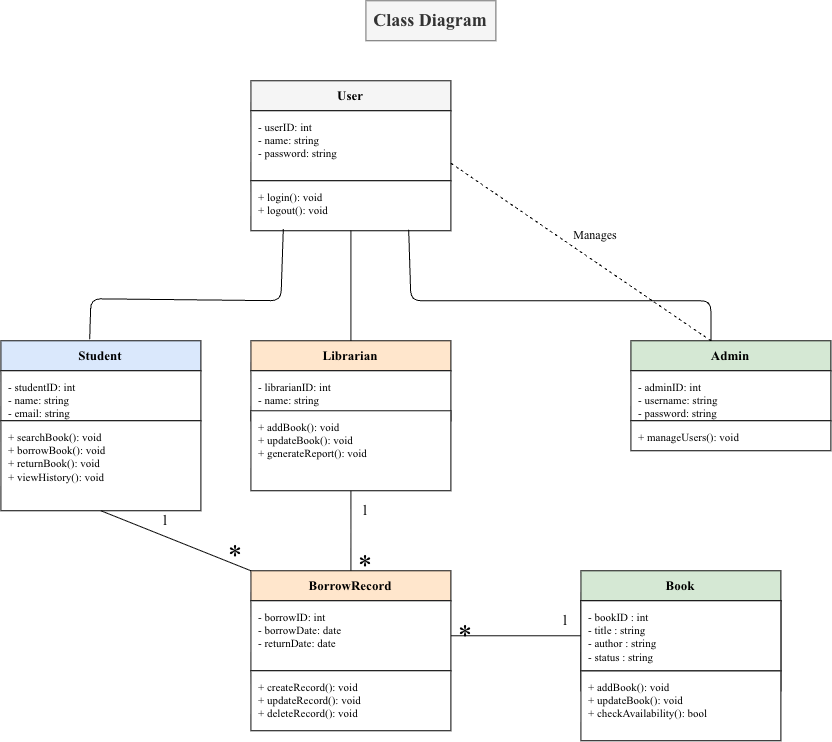

The diagram above was exported from draw.io. Its source (the exported page's mxGraphModel, read from the mxfile embedded in the PNG):
<mxGraphModel dx="1218" dy="1671" grid="1" gridSize="10" guides="1" tooltips="1" connect="1" arrows="1" fold="1" page="1" pageScale="1" pageWidth="900" pageHeight="700" math="0" shadow="0">
  <root>
    <mxCell id="0" />
    <mxCell id="1" parent="0" />
    <mxCell id="userh" parent="1" style="rounded=0;whiteSpace=wrap;html=1;fillColor=#F5F5F5;fontStyle=1;fontSize=13;strokeColor=#000000;fontFamily=Times New Roman;" value="User" vertex="1">
      <mxGeometry height="30" width="200" x="260" y="40" as="geometry" />
    </mxCell>
    <mxCell id="usera" parent="1" style="rounded=0;whiteSpace=wrap;html=1;fillColor=#FFFFFF;align=left;verticalAlign=top;spacingLeft=6;spacingTop=4;fontSize=11;strokeColor=#000000;fontFamily=Times New Roman;" value="- userID: int&lt;br&gt;- name: string&lt;br&gt;- password: string" vertex="1">
      <mxGeometry height="70" width="200" x="260" y="70" as="geometry" />
    </mxCell>
    <mxCell id="usero" parent="1" style="rounded=0;whiteSpace=wrap;html=1;fillColor=#FFFFFF;align=left;verticalAlign=top;spacingLeft=6;spacingTop=4;fontSize=11;strokeColor=#000000;fontFamily=Times New Roman;" value="+ login(): void&lt;br&gt;+ logout(): void" vertex="1">
      <mxGeometry height="50" width="200" x="260" y="140" as="geometry" />
    </mxCell>
    <mxCell id="csh" parent="1" style="rounded=0;whiteSpace=wrap;html=1;fillColor=#DAE8FC;fontStyle=1;fontSize=13;strokeColor=#000000;fontFamily=Times New Roman;" value="Student" vertex="1">
      <mxGeometry height="30" width="200" x="10" y="300" as="geometry" />
    </mxCell>
    <mxCell id="csa" parent="1" style="rounded=0;whiteSpace=wrap;html=1;fillColor=#FFFFFF;align=left;verticalAlign=top;spacingLeft=6;spacingTop=4;fontSize=11;strokeColor=#000000;fontFamily=Times New Roman;" value="- studentID: int&lt;div&gt;- name: string&lt;br&gt;- email: string&lt;/div&gt;" vertex="1">
      <mxGeometry height="50" width="200" x="10" y="330" as="geometry" />
    </mxCell>
    <mxCell id="cso" parent="1" style="rounded=0;whiteSpace=wrap;html=1;fillColor=#FFFFFF;align=left;verticalAlign=top;spacingLeft=6;spacingTop=4;fontSize=11;strokeColor=#000000;fontFamily=Times New Roman;" value="+ searchBook(): void&lt;br&gt;+ borrowBook(): void&lt;br&gt;+ returnBook(): void&lt;br&gt;+ viewHistory(): void" vertex="1">
      <mxGeometry height="90" width="200" x="10" y="380" as="geometry" />
    </mxCell>
    <mxCell id="clh" parent="1" style="rounded=0;whiteSpace=wrap;html=1;fillColor=#FFE6CC;fontStyle=1;fontSize=13;strokeColor=#000000;fontFamily=Times New Roman;" value="Librarian" vertex="1">
      <mxGeometry height="30" width="200" x="260" y="300" as="geometry" />
    </mxCell>
    <mxCell id="cla" parent="1" style="rounded=0;whiteSpace=wrap;html=1;fillColor=#FFFFFF;align=left;verticalAlign=top;spacingLeft=6;spacingTop=4;fontSize=11;strokeColor=#000000;fontFamily=Times New Roman;" value="- librarianID: int&lt;div&gt;- name: string&lt;/div&gt;" vertex="1">
      <mxGeometry height="50" width="200" x="260" y="330" as="geometry" />
    </mxCell>
    <mxCell id="OJ_dB2wZH7SZH9wAXct8-4" edge="1" parent="1" source="clo" style="edgeStyle=orthogonalEdgeStyle;rounded=0;orthogonalLoop=1;jettySize=auto;html=1;fontFamily=Times New Roman;endArrow=none;endFill=0;" target="crh" value="">
      <mxGeometry relative="1" as="geometry" />
    </mxCell>
    <mxCell id="clo" parent="1" style="rounded=0;whiteSpace=wrap;html=1;fillColor=#FFFFFF;align=left;verticalAlign=top;spacingLeft=6;spacingTop=4;fontSize=11;strokeColor=#000000;fontFamily=Times New Roman;" value="+ addBook(): void&lt;br&gt;+ updateBook(): void&lt;br&gt;+ generateReport(): void" vertex="1">
      <mxGeometry height="80" width="200" x="260" y="370" as="geometry" />
    </mxCell>
    <mxCell id="cah" parent="1" style="rounded=0;whiteSpace=wrap;html=1;fillColor=#D5E8D4;fontStyle=1;fontSize=13;strokeColor=#000000;fontFamily=Times New Roman;" value="Admin" vertex="1">
      <mxGeometry height="30" width="200" x="640" y="300" as="geometry" />
    </mxCell>
    <mxCell id="caa" parent="1" style="rounded=0;whiteSpace=wrap;html=1;fillColor=#FFFFFF;align=left;verticalAlign=top;spacingLeft=6;spacingTop=4;fontSize=11;strokeColor=#000000;fontFamily=Times New Roman;" value="- adminID: int&lt;br&gt;- username: string&lt;div&gt;- password: string&lt;/div&gt;" vertex="1">
      <mxGeometry height="50" width="200" x="640" y="330" as="geometry" />
    </mxCell>
    <mxCell id="cao" parent="1" style="rounded=0;whiteSpace=wrap;html=1;fillColor=#FFFFFF;align=left;verticalAlign=top;spacingLeft=6;spacingTop=4;fontSize=11;strokeColor=#000000;fontFamily=Times New Roman;" value="+ manageUsers(): void" vertex="1">
      <mxGeometry height="30" width="200" x="640" y="380" as="geometry" />
    </mxCell>
    <mxCell id="cbh" parent="1" style="rounded=0;whiteSpace=wrap;html=1;fillColor=#D5E8D4;fontStyle=1;fontSize=13;strokeColor=#000000;fontFamily=Times New Roman;" value="Book" vertex="1">
      <mxGeometry height="30" width="200" x="590" y="530" as="geometry" />
    </mxCell>
    <mxCell id="cba" parent="1" style="rounded=0;whiteSpace=wrap;html=1;fillColor=#FFFFFF;align=left;verticalAlign=top;spacingLeft=6;spacingTop=4;fontSize=11;strokeColor=#000000;fontFamily=Times New Roman;" value="- bookID: int&lt;br&gt;- title: string&lt;br&gt;- author: string&lt;br&gt;- status: string" vertex="1">
      <mxGeometry height="90" width="200" x="590" y="560" as="geometry" />
    </mxCell>
    <mxCell id="cbo" parent="1" style="rounded=0;whiteSpace=wrap;html=1;fillColor=#FFFFFF;align=left;verticalAlign=top;spacingLeft=6;spacingTop=4;fontSize=11;strokeColor=#000000;fontFamily=Times New Roman;" value="+ addBook(): void&lt;br&gt;+ updateBook(): void&lt;br&gt;+ checkAvailability(): bool" vertex="1">
      <mxGeometry height="70" width="200" x="590" y="630" as="geometry" />
    </mxCell>
    <mxCell id="crh" parent="1" style="rounded=0;whiteSpace=wrap;html=1;fillColor=#FFE6CC;fontStyle=1;fontSize=13;strokeColor=#000000;fontFamily=Times New Roman;" value="BorrowRecord" vertex="1">
      <mxGeometry height="30" width="200" x="260" y="530" as="geometry" />
    </mxCell>
    <mxCell id="OJ_dB2wZH7SZH9wAXct8-3" edge="1" parent="1" source="cra" style="edgeStyle=orthogonalEdgeStyle;rounded=0;orthogonalLoop=1;jettySize=auto;html=1;fontFamily=Times New Roman;endArrow=none;endFill=0;" target="OJ_dB2wZH7SZH9wAXct8-2" value="">
      <mxGeometry relative="1" as="geometry" />
    </mxCell>
    <mxCell id="cra" parent="1" style="rounded=0;whiteSpace=wrap;html=1;fillColor=#FFFFFF;align=left;verticalAlign=top;spacingLeft=6;spacingTop=4;fontSize=11;strokeColor=#000000;fontFamily=Times New Roman;" value="- borrowID: int&lt;br&gt;- borrowDate: date&lt;br&gt;- returnDate: date" vertex="1">
      <mxGeometry height="70" width="200" x="260" y="560" as="geometry" />
    </mxCell>
    <mxCell id="cro" parent="1" style="rounded=0;whiteSpace=wrap;html=1;fillColor=#FFFFFF;align=left;verticalAlign=top;spacingLeft=6;spacingTop=4;fontSize=11;strokeColor=#000000;fontFamily=Times New Roman;" value="+ createRecord(): void&lt;br&gt;+ updateRecord(): void&lt;div&gt;+ deleteRecord(): void&lt;/div&gt;" vertex="1">
      <mxGeometry height="60" width="200" x="260" y="630" as="geometry" />
    </mxCell>
    <mxCell id="g1" edge="1" parent="1" source="csh" style="endArrow=none;endFill=0;endSize=16;html=1;strokeColor=#000000;entryX=0.162;entryY=0.967;entryDx=0;entryDy=0;exitX=0.444;exitY=-0.052;exitDx=0;exitDy=0;exitPerimeter=0;entryPerimeter=0;fontFamily=Times New Roman;" target="usero" value="">
      <mxGeometry relative="1" as="geometry">
        <Array as="points">
          <mxPoint x="100" y="258" />
          <mxPoint x="290" y="260" />
        </Array>
        <mxPoint x="101" y="298" as="sourcePoint" />
        <mxPoint x="182.9999999999999" y="200" as="targetPoint" />
      </mxGeometry>
    </mxCell>
    <mxCell id="g2" edge="1" parent="1" source="clh" style="endArrow=none;endFill=0;endSize=16;html=1;strokeColor=#000000;entryX=0.5;entryY=1;entryDx=0;entryDy=0;fontFamily=Times New Roman;" target="usero" value="">
      <mxGeometry relative="1" as="geometry" />
    </mxCell>
    <mxCell id="g3" edge="1" parent="1" style="endArrow=none;endFill=0;endSize=16;html=1;strokeColor=#000000;entryX=0.789;entryY=0.98;entryDx=0;entryDy=0;entryPerimeter=0;fontFamily=Times New Roman;" target="usero" value="">
      <mxGeometry relative="1" as="geometry">
        <Array as="points">
          <mxPoint x="720" y="260" />
          <mxPoint x="420" y="260" />
        </Array>
        <mxPoint x="720" y="300" as="sourcePoint" />
      </mxGeometry>
    </mxCell>
    <mxCell id="OJ_dB2wZH7SZH9wAXct8-2" parent="1" style="rounded=0;whiteSpace=wrap;html=1;fillColor=#FFFFFF;align=left;verticalAlign=top;spacingLeft=6;spacingTop=4;fontSize=11;strokeColor=#000000;fontFamily=Times New Roman;" value="- bookID : int&lt;br&gt;- title : string&lt;br&gt;- author : string&lt;br&gt;- status : string" vertex="1">
      <mxGeometry height="70" width="200" x="590" y="560" as="geometry" />
    </mxCell>
    <mxCell id="OJ_dB2wZH7SZH9wAXct8-7" edge="1" parent="1" source="usera" style="endArrow=none;dashed=1;html=1;rounded=0;startArrow=none;startFill=0;exitX=1;exitY=0.75;exitDx=0;exitDy=0;fontFamily=Times New Roman;" value="">
      <mxGeometry height="50" relative="1" width="50" as="geometry">
        <mxPoint x="630" y="290" as="sourcePoint" />
        <mxPoint x="720" y="300" as="targetPoint" />
      </mxGeometry>
    </mxCell>
    <mxCell id="OJ_dB2wZH7SZH9wAXct8-8" parent="1" style="text;html=1;whiteSpace=wrap;strokeColor=none;fillColor=none;align=center;verticalAlign=middle;rounded=0;autosize=1;resizable=0;fontFamily=Times New Roman;" value="Manages" vertex="1">
      <mxGeometry height="30" width="70" x="570" y="180" as="geometry" />
    </mxCell>
    <mxCell id="OJ_dB2wZH7SZH9wAXct8-12" edge="1" parent="1" source="cso" style="endArrow=none;html=1;rounded=0;exitX=0.5;exitY=1;exitDx=0;exitDy=0;entryX=0;entryY=0;entryDx=0;entryDy=0;fontFamily=Times New Roman;endFill=0;" target="crh" value="">
      <mxGeometry height="50" relative="1" width="50" as="geometry">
        <mxPoint x="310" y="510" as="sourcePoint" />
        <mxPoint x="360" y="460" as="targetPoint" />
      </mxGeometry>
    </mxCell>
    <mxCell id="OJ_dB2wZH7SZH9wAXct8-13" parent="1" style="text;html=1;whiteSpace=wrap;strokeColor=none;fillColor=none;align=center;verticalAlign=middle;rounded=0;autosize=1;resizable=0;fontSize=29;fontFamily=Times New Roman;" value="*" vertex="1">
      <mxGeometry height="50" width="40" x="455" y="570" as="geometry" />
    </mxCell>
    <mxCell id="OJ_dB2wZH7SZH9wAXct8-14" parent="1" style="text;html=1;whiteSpace=wrap;strokeColor=none;fillColor=none;align=center;verticalAlign=middle;rounded=0;autosize=1;resizable=0;fontSize=29;fontFamily=Times New Roman;" value="*" vertex="1">
      <mxGeometry height="50" width="40" x="355" y="500" as="geometry" />
    </mxCell>
    <mxCell id="OJ_dB2wZH7SZH9wAXct8-15" parent="1" style="text;html=1;whiteSpace=wrap;strokeColor=none;fillColor=none;align=center;verticalAlign=middle;rounded=0;autosize=1;resizable=0;fontSize=29;fontFamily=Times New Roman;" value="*" vertex="1">
      <mxGeometry height="50" width="40" x="225" y="490" as="geometry" />
    </mxCell>
    <mxCell id="OJ_dB2wZH7SZH9wAXct8-16" parent="1" style="text;html=1;whiteSpace=wrap;strokeColor=none;fillColor=none;align=center;verticalAlign=middle;rounded=0;autosize=1;resizable=0;fontSize=29;fontFamily=Times New Roman;" value="&lt;font style=&quot;font-size: 14px;&quot;&gt;1&lt;/font&gt;" vertex="1">
      <mxGeometry height="50" width="30" x="160" y="450" as="geometry" />
    </mxCell>
    <mxCell id="OJ_dB2wZH7SZH9wAXct8-19" parent="1" style="text;html=1;whiteSpace=wrap;strokeColor=none;fillColor=none;align=center;verticalAlign=middle;rounded=0;autosize=1;resizable=0;fontSize=29;fontFamily=Times New Roman;" value="&lt;font style=&quot;font-size: 14px;&quot;&gt;1&lt;/font&gt;" vertex="1">
      <mxGeometry height="50" width="30" x="360" y="440" as="geometry" />
    </mxCell>
    <mxCell id="OJ_dB2wZH7SZH9wAXct8-20" parent="1" style="text;html=1;whiteSpace=wrap;strokeColor=none;fillColor=none;align=center;verticalAlign=middle;rounded=0;autosize=1;resizable=0;fontSize=29;fontFamily=Times New Roman;" value="&lt;font style=&quot;font-size: 14px;&quot;&gt;1&lt;/font&gt;" vertex="1">
      <mxGeometry height="50" width="30" x="560" y="550" as="geometry" />
    </mxCell>
    <mxCell id="lsznxIc1tw_PrU27WOdS-2" parent="1" style="text;html=1;whiteSpace=wrap;strokeColor=#666666;fillColor=#f5f5f5;align=center;verticalAlign=middle;rounded=0;autosize=1;resizable=0;fontColor=#333333;fontSize=18;fontStyle=1;fontFamily=Times New Roman;" value="Class Diagram" vertex="1">
      <mxGeometry height="40" width="130" x="375" y="-40" as="geometry" />
    </mxCell>
  </root>
</mxGraphModel>